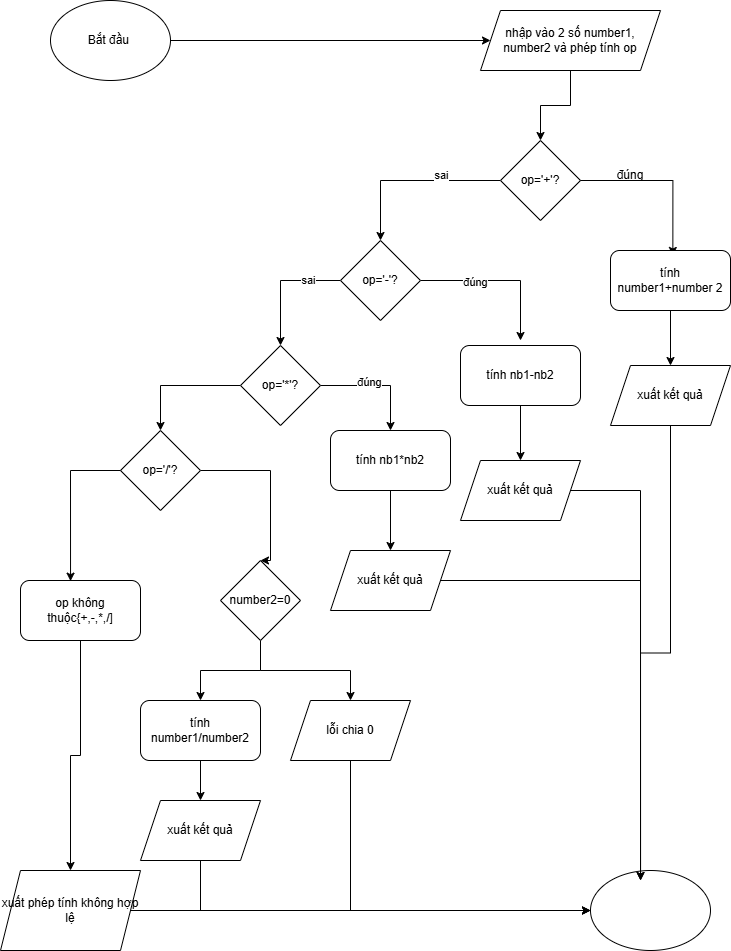

The diagram above was exported from draw.io. Its source (the exported page's mxGraphModel, read from the mxfile embedded in the PNG):
<mxGraphModel dx="706" dy="763" grid="1" gridSize="10" guides="1" tooltips="1" connect="1" arrows="1" fold="1" page="1" pageScale="1" pageWidth="1100" pageHeight="850" math="0" shadow="0">
  <root>
    <mxCell id="0" />
    <mxCell id="1" parent="0" />
    <mxCell id="Zw5wAohm0xN2An_JVhCn-8" style="edgeStyle=orthogonalEdgeStyle;rounded=0;orthogonalLoop=1;jettySize=auto;html=1;" edge="1" parent="1" source="Zw5wAohm0xN2An_JVhCn-1" target="Zw5wAohm0xN2An_JVhCn-2">
      <mxGeometry relative="1" as="geometry" />
    </mxCell>
    <mxCell id="Zw5wAohm0xN2An_JVhCn-1" value="Bắt đầu&amp;nbsp;" style="ellipse;whiteSpace=wrap;html=1;" vertex="1" parent="1">
      <mxGeometry x="50" y="40" width="120" height="80" as="geometry" />
    </mxCell>
    <mxCell id="Zw5wAohm0xN2An_JVhCn-9" style="edgeStyle=orthogonalEdgeStyle;rounded=0;orthogonalLoop=1;jettySize=auto;html=1;entryX=0.5;entryY=0;entryDx=0;entryDy=0;" edge="1" parent="1" source="Zw5wAohm0xN2An_JVhCn-2" target="Zw5wAohm0xN2An_JVhCn-3">
      <mxGeometry relative="1" as="geometry" />
    </mxCell>
    <mxCell id="Zw5wAohm0xN2An_JVhCn-2" value="nhập vào 2 số number1, number2 và phép tính op" style="shape=parallelogram;perimeter=parallelogramPerimeter;whiteSpace=wrap;html=1;fixedSize=1;" vertex="1" parent="1">
      <mxGeometry x="480" y="50" width="180" height="60" as="geometry" />
    </mxCell>
    <mxCell id="Zw5wAohm0xN2An_JVhCn-11" style="edgeStyle=orthogonalEdgeStyle;rounded=0;orthogonalLoop=1;jettySize=auto;html=1;exitX=0;exitY=0.5;exitDx=0;exitDy=0;" edge="1" parent="1" source="Zw5wAohm0xN2An_JVhCn-3" target="Zw5wAohm0xN2An_JVhCn-5">
      <mxGeometry relative="1" as="geometry" />
    </mxCell>
    <mxCell id="Zw5wAohm0xN2An_JVhCn-28" value="sai&lt;div&gt;&lt;br&gt;&lt;/div&gt;" style="edgeLabel;html=1;align=center;verticalAlign=middle;resizable=0;points=[];" vertex="1" connectable="0" parent="Zw5wAohm0xN2An_JVhCn-11">
      <mxGeometry x="-0.3333" y="1" relative="1" as="geometry">
        <mxPoint as="offset" />
      </mxGeometry>
    </mxCell>
    <mxCell id="Zw5wAohm0xN2An_JVhCn-3" value="op='+'?" style="rhombus;whiteSpace=wrap;html=1;" vertex="1" parent="1">
      <mxGeometry x="500" y="180" width="80" height="80" as="geometry" />
    </mxCell>
    <mxCell id="Zw5wAohm0xN2An_JVhCn-14" style="edgeStyle=orthogonalEdgeStyle;rounded=0;orthogonalLoop=1;jettySize=auto;html=1;" edge="1" parent="1" source="Zw5wAohm0xN2An_JVhCn-5">
      <mxGeometry relative="1" as="geometry">
        <mxPoint x="520" y="380" as="targetPoint" />
        <Array as="points">
          <mxPoint x="520" y="320" />
        </Array>
      </mxGeometry>
    </mxCell>
    <mxCell id="Zw5wAohm0xN2An_JVhCn-30" value="đúng" style="edgeLabel;html=1;align=center;verticalAlign=middle;resizable=0;points=[];" vertex="1" connectable="0" parent="Zw5wAohm0xN2An_JVhCn-14">
      <mxGeometry x="-0.325" y="-1" relative="1" as="geometry">
        <mxPoint as="offset" />
      </mxGeometry>
    </mxCell>
    <mxCell id="Zw5wAohm0xN2An_JVhCn-17" style="edgeStyle=orthogonalEdgeStyle;rounded=0;orthogonalLoop=1;jettySize=auto;html=1;entryX=0.5;entryY=0;entryDx=0;entryDy=0;" edge="1" parent="1" source="Zw5wAohm0xN2An_JVhCn-5" target="Zw5wAohm0xN2An_JVhCn-6">
      <mxGeometry relative="1" as="geometry" />
    </mxCell>
    <mxCell id="Zw5wAohm0xN2An_JVhCn-29" value="sai" style="edgeLabel;html=1;align=center;verticalAlign=middle;resizable=0;points=[];" vertex="1" connectable="0" parent="Zw5wAohm0xN2An_JVhCn-17">
      <mxGeometry x="-0.472" y="-1" relative="1" as="geometry">
        <mxPoint as="offset" />
      </mxGeometry>
    </mxCell>
    <mxCell id="Zw5wAohm0xN2An_JVhCn-5" value="op='-'?" style="rhombus;whiteSpace=wrap;html=1;" vertex="1" parent="1">
      <mxGeometry x="340" y="280" width="80" height="80" as="geometry" />
    </mxCell>
    <mxCell id="Zw5wAohm0xN2An_JVhCn-21" style="edgeStyle=orthogonalEdgeStyle;rounded=0;orthogonalLoop=1;jettySize=auto;html=1;" edge="1" parent="1" source="Zw5wAohm0xN2An_JVhCn-6">
      <mxGeometry relative="1" as="geometry">
        <mxPoint x="390" y="470" as="targetPoint" />
      </mxGeometry>
    </mxCell>
    <mxCell id="Zw5wAohm0xN2An_JVhCn-32" value="đúng" style="edgeLabel;html=1;align=center;verticalAlign=middle;resizable=0;points=[];" vertex="1" connectable="0" parent="Zw5wAohm0xN2An_JVhCn-21">
      <mxGeometry x="-0.1652" y="4" relative="1" as="geometry">
        <mxPoint as="offset" />
      </mxGeometry>
    </mxCell>
    <mxCell id="J_dDrdW8UQS6oiiOjqSM-9" style="edgeStyle=orthogonalEdgeStyle;rounded=0;orthogonalLoop=1;jettySize=auto;html=1;" edge="1" parent="1" source="Zw5wAohm0xN2An_JVhCn-6" target="Zw5wAohm0xN2An_JVhCn-7">
      <mxGeometry relative="1" as="geometry" />
    </mxCell>
    <mxCell id="Zw5wAohm0xN2An_JVhCn-6" value="op='*'?" style="rhombus;whiteSpace=wrap;html=1;" vertex="1" parent="1">
      <mxGeometry x="240" y="385" width="80" height="80" as="geometry" />
    </mxCell>
    <mxCell id="Zw5wAohm0xN2An_JVhCn-26" style="edgeStyle=orthogonalEdgeStyle;rounded=0;orthogonalLoop=1;jettySize=auto;html=1;exitX=1;exitY=0.5;exitDx=0;exitDy=0;entryX=0.5;entryY=0;entryDx=0;entryDy=0;" edge="1" parent="1" source="Zw5wAohm0xN2An_JVhCn-7" target="J_dDrdW8UQS6oiiOjqSM-16">
      <mxGeometry relative="1" as="geometry">
        <mxPoint x="230" y="600" as="targetPoint" />
        <Array as="points">
          <mxPoint x="270" y="510" />
          <mxPoint x="270" y="600" />
        </Array>
      </mxGeometry>
    </mxCell>
    <mxCell id="Zw5wAohm0xN2An_JVhCn-7" value="op='/'?" style="rhombus;whiteSpace=wrap;html=1;" vertex="1" parent="1">
      <mxGeometry x="120" y="470" width="80" height="80" as="geometry" />
    </mxCell>
    <mxCell id="Zw5wAohm0xN2An_JVhCn-10" style="edgeStyle=orthogonalEdgeStyle;rounded=0;orthogonalLoop=1;jettySize=auto;html=1;entryX=0.603;entryY=0.083;entryDx=0;entryDy=0;entryPerimeter=0;" edge="1" parent="1" source="Zw5wAohm0xN2An_JVhCn-3">
      <mxGeometry relative="1" as="geometry">
        <mxPoint x="672.3599999999999" y="294.98" as="targetPoint" />
      </mxGeometry>
    </mxCell>
    <mxCell id="Zw5wAohm0xN2An_JVhCn-25" style="edgeStyle=orthogonalEdgeStyle;rounded=0;orthogonalLoop=1;jettySize=auto;html=1;entryX=0.417;entryY=0.011;entryDx=0;entryDy=0;entryPerimeter=0;" edge="1" parent="1" source="Zw5wAohm0xN2An_JVhCn-7" target="J_dDrdW8UQS6oiiOjqSM-15">
      <mxGeometry relative="1" as="geometry">
        <mxPoint x="63.639999999999986" y="598.98" as="targetPoint" />
        <Array as="points">
          <mxPoint x="70" y="510" />
        </Array>
      </mxGeometry>
    </mxCell>
    <mxCell id="Zw5wAohm0xN2An_JVhCn-27" value="đúng" style="text;html=1;whiteSpace=wrap;strokeColor=none;fillColor=none;align=center;verticalAlign=middle;rounded=0;" vertex="1" parent="1">
      <mxGeometry x="600" y="200" width="60" height="30" as="geometry" />
    </mxCell>
    <mxCell id="J_dDrdW8UQS6oiiOjqSM-4" value="" style="edgeStyle=orthogonalEdgeStyle;rounded=0;orthogonalLoop=1;jettySize=auto;html=1;" edge="1" parent="1" source="J_dDrdW8UQS6oiiOjqSM-2" target="J_dDrdW8UQS6oiiOjqSM-3">
      <mxGeometry relative="1" as="geometry" />
    </mxCell>
    <mxCell id="J_dDrdW8UQS6oiiOjqSM-2" value="tính number1+number 2" style="rounded=1;whiteSpace=wrap;html=1;" vertex="1" parent="1">
      <mxGeometry x="610" y="290" width="120" height="60" as="geometry" />
    </mxCell>
    <mxCell id="J_dDrdW8UQS6oiiOjqSM-32" style="edgeStyle=orthogonalEdgeStyle;rounded=0;orthogonalLoop=1;jettySize=auto;html=1;" edge="1" parent="1" source="J_dDrdW8UQS6oiiOjqSM-3">
      <mxGeometry relative="1" as="geometry">
        <mxPoint x="640" y="920" as="targetPoint" />
      </mxGeometry>
    </mxCell>
    <mxCell id="J_dDrdW8UQS6oiiOjqSM-3" value="xuất kết quả" style="shape=parallelogram;perimeter=parallelogramPerimeter;whiteSpace=wrap;html=1;fixedSize=1;" vertex="1" parent="1">
      <mxGeometry x="610" y="405" width="120" height="60" as="geometry" />
    </mxCell>
    <mxCell id="J_dDrdW8UQS6oiiOjqSM-5" value="xuất kết quả" style="shape=parallelogram;perimeter=parallelogramPerimeter;whiteSpace=wrap;html=1;fixedSize=1;" vertex="1" parent="1">
      <mxGeometry x="460" y="500" width="120" height="60" as="geometry" />
    </mxCell>
    <mxCell id="J_dDrdW8UQS6oiiOjqSM-7" value="" style="edgeStyle=orthogonalEdgeStyle;rounded=0;orthogonalLoop=1;jettySize=auto;html=1;" edge="1" parent="1" source="J_dDrdW8UQS6oiiOjqSM-6" target="J_dDrdW8UQS6oiiOjqSM-5">
      <mxGeometry relative="1" as="geometry" />
    </mxCell>
    <mxCell id="J_dDrdW8UQS6oiiOjqSM-6" value="tính nb1-nb2" style="rounded=1;whiteSpace=wrap;html=1;" vertex="1" parent="1">
      <mxGeometry x="460" y="385" width="120" height="60" as="geometry" />
    </mxCell>
    <mxCell id="J_dDrdW8UQS6oiiOjqSM-12" value="" style="edgeStyle=orthogonalEdgeStyle;rounded=0;orthogonalLoop=1;jettySize=auto;html=1;" edge="1" parent="1" source="J_dDrdW8UQS6oiiOjqSM-10" target="J_dDrdW8UQS6oiiOjqSM-11">
      <mxGeometry relative="1" as="geometry" />
    </mxCell>
    <mxCell id="J_dDrdW8UQS6oiiOjqSM-10" value="tính nb1*nb2" style="rounded=1;whiteSpace=wrap;html=1;" vertex="1" parent="1">
      <mxGeometry x="330" y="470" width="120" height="60" as="geometry" />
    </mxCell>
    <mxCell id="J_dDrdW8UQS6oiiOjqSM-11" value="xuất kết quả" style="shape=parallelogram;perimeter=parallelogramPerimeter;whiteSpace=wrap;html=1;fixedSize=1;" vertex="1" parent="1">
      <mxGeometry x="330" y="590" width="120" height="60" as="geometry" />
    </mxCell>
    <mxCell id="J_dDrdW8UQS6oiiOjqSM-20" value="" style="edgeStyle=orthogonalEdgeStyle;rounded=0;orthogonalLoop=1;jettySize=auto;html=1;" edge="1" parent="1" source="J_dDrdW8UQS6oiiOjqSM-15" target="J_dDrdW8UQS6oiiOjqSM-17">
      <mxGeometry relative="1" as="geometry" />
    </mxCell>
    <mxCell id="J_dDrdW8UQS6oiiOjqSM-15" value="op không thuộc{+,-,*,/]" style="rounded=1;whiteSpace=wrap;html=1;" vertex="1" parent="1">
      <mxGeometry x="20" y="620" width="120" height="60" as="geometry" />
    </mxCell>
    <mxCell id="J_dDrdW8UQS6oiiOjqSM-23" style="edgeStyle=orthogonalEdgeStyle;rounded=0;orthogonalLoop=1;jettySize=auto;html=1;entryX=0.5;entryY=0;entryDx=0;entryDy=0;" edge="1" parent="1" source="J_dDrdW8UQS6oiiOjqSM-16" target="J_dDrdW8UQS6oiiOjqSM-19">
      <mxGeometry relative="1" as="geometry" />
    </mxCell>
    <mxCell id="J_dDrdW8UQS6oiiOjqSM-25" style="edgeStyle=orthogonalEdgeStyle;rounded=0;orthogonalLoop=1;jettySize=auto;html=1;" edge="1" parent="1" source="J_dDrdW8UQS6oiiOjqSM-16" target="J_dDrdW8UQS6oiiOjqSM-18">
      <mxGeometry relative="1" as="geometry" />
    </mxCell>
    <mxCell id="J_dDrdW8UQS6oiiOjqSM-16" value="number2=0" style="rhombus;whiteSpace=wrap;html=1;" vertex="1" parent="1">
      <mxGeometry x="220" y="600" width="80" height="80" as="geometry" />
    </mxCell>
    <mxCell id="J_dDrdW8UQS6oiiOjqSM-27" style="edgeStyle=orthogonalEdgeStyle;rounded=0;orthogonalLoop=1;jettySize=auto;html=1;" edge="1" parent="1" source="J_dDrdW8UQS6oiiOjqSM-17" target="J_dDrdW8UQS6oiiOjqSM-26">
      <mxGeometry relative="1" as="geometry" />
    </mxCell>
    <mxCell id="J_dDrdW8UQS6oiiOjqSM-17" value="xuất phép tính không hợp lệ" style="shape=parallelogram;perimeter=parallelogramPerimeter;whiteSpace=wrap;html=1;fixedSize=1;" vertex="1" parent="1">
      <mxGeometry y="910" width="140" height="80" as="geometry" />
    </mxCell>
    <mxCell id="J_dDrdW8UQS6oiiOjqSM-29" style="edgeStyle=orthogonalEdgeStyle;rounded=0;orthogonalLoop=1;jettySize=auto;html=1;entryX=0;entryY=0.5;entryDx=0;entryDy=0;" edge="1" parent="1" source="J_dDrdW8UQS6oiiOjqSM-18" target="J_dDrdW8UQS6oiiOjqSM-26">
      <mxGeometry relative="1" as="geometry">
        <Array as="points">
          <mxPoint x="350" y="950" />
        </Array>
      </mxGeometry>
    </mxCell>
    <mxCell id="J_dDrdW8UQS6oiiOjqSM-18" value="lỗi chia 0" style="shape=parallelogram;perimeter=parallelogramPerimeter;whiteSpace=wrap;html=1;fixedSize=1;" vertex="1" parent="1">
      <mxGeometry x="290" y="740" width="120" height="60" as="geometry" />
    </mxCell>
    <mxCell id="J_dDrdW8UQS6oiiOjqSM-22" value="" style="edgeStyle=orthogonalEdgeStyle;rounded=0;orthogonalLoop=1;jettySize=auto;html=1;" edge="1" parent="1" source="J_dDrdW8UQS6oiiOjqSM-19" target="J_dDrdW8UQS6oiiOjqSM-21">
      <mxGeometry relative="1" as="geometry" />
    </mxCell>
    <mxCell id="J_dDrdW8UQS6oiiOjqSM-19" value="tính number1/number2" style="rounded=1;whiteSpace=wrap;html=1;" vertex="1" parent="1">
      <mxGeometry x="140" y="740" width="120" height="60" as="geometry" />
    </mxCell>
    <mxCell id="J_dDrdW8UQS6oiiOjqSM-28" style="edgeStyle=orthogonalEdgeStyle;rounded=0;orthogonalLoop=1;jettySize=auto;html=1;entryX=0;entryY=0.5;entryDx=0;entryDy=0;" edge="1" parent="1" source="J_dDrdW8UQS6oiiOjqSM-21" target="J_dDrdW8UQS6oiiOjqSM-26">
      <mxGeometry relative="1" as="geometry">
        <Array as="points">
          <mxPoint x="200" y="950" />
        </Array>
      </mxGeometry>
    </mxCell>
    <mxCell id="J_dDrdW8UQS6oiiOjqSM-21" value="xuất kết quả" style="shape=parallelogram;perimeter=parallelogramPerimeter;whiteSpace=wrap;html=1;fixedSize=1;" vertex="1" parent="1">
      <mxGeometry x="140" y="840" width="120" height="60" as="geometry" />
    </mxCell>
    <mxCell id="J_dDrdW8UQS6oiiOjqSM-26" value="" style="ellipse;whiteSpace=wrap;html=1;" vertex="1" parent="1">
      <mxGeometry x="590" y="910" width="120" height="80" as="geometry" />
    </mxCell>
    <mxCell id="J_dDrdW8UQS6oiiOjqSM-30" style="edgeStyle=orthogonalEdgeStyle;rounded=0;orthogonalLoop=1;jettySize=auto;html=1;entryX=0.417;entryY=0.125;entryDx=0;entryDy=0;entryPerimeter=0;" edge="1" parent="1" source="J_dDrdW8UQS6oiiOjqSM-11" target="J_dDrdW8UQS6oiiOjqSM-26">
      <mxGeometry relative="1" as="geometry" />
    </mxCell>
    <mxCell id="J_dDrdW8UQS6oiiOjqSM-31" style="edgeStyle=orthogonalEdgeStyle;rounded=0;orthogonalLoop=1;jettySize=auto;html=1;entryX=0.417;entryY=0.125;entryDx=0;entryDy=0;entryPerimeter=0;" edge="1" parent="1" source="J_dDrdW8UQS6oiiOjqSM-5" target="J_dDrdW8UQS6oiiOjqSM-26">
      <mxGeometry relative="1" as="geometry" />
    </mxCell>
  </root>
</mxGraphModel>